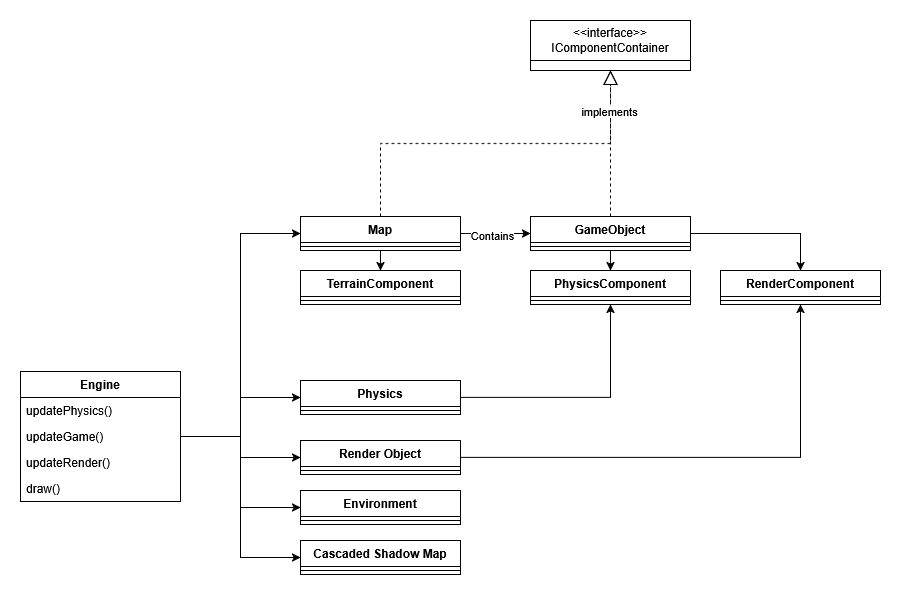

The diagram above was exported from draw.io. Its source (the exported page's mxGraphModel, read from the mxfile embedded in the PNG):
<mxGraphModel dx="1434" dy="1846" grid="1" gridSize="10" guides="1" tooltips="1" connect="1" arrows="1" fold="1" page="1" pageScale="1" pageWidth="850" pageHeight="1100" math="0" shadow="0">
  <root>
    <mxCell id="0" />
    <mxCell id="1" parent="0" />
    <mxCell id="j2ineuvwhPhr8haiIYij-53" style="edgeStyle=elbowEdgeStyle;rounded=0;orthogonalLoop=1;jettySize=auto;html=1;" parent="1" source="j2ineuvwhPhr8haiIYij-1" target="j2ineuvwhPhr8haiIYij-48" edge="1">
      <mxGeometry relative="1" as="geometry" />
    </mxCell>
    <mxCell id="j2ineuvwhPhr8haiIYij-54" style="edgeStyle=elbowEdgeStyle;rounded=0;orthogonalLoop=1;jettySize=auto;html=1;" parent="1" source="j2ineuvwhPhr8haiIYij-1" target="j2ineuvwhPhr8haiIYij-5" edge="1">
      <mxGeometry relative="1" as="geometry" />
    </mxCell>
    <mxCell id="j2ineuvwhPhr8haiIYij-67" style="edgeStyle=elbowEdgeStyle;rounded=0;orthogonalLoop=1;jettySize=auto;html=1;" parent="1" source="j2ineuvwhPhr8haiIYij-1" target="j2ineuvwhPhr8haiIYij-56" edge="1">
      <mxGeometry relative="1" as="geometry" />
    </mxCell>
    <mxCell id="j2ineuvwhPhr8haiIYij-68" style="edgeStyle=elbowEdgeStyle;rounded=0;orthogonalLoop=1;jettySize=auto;html=1;" parent="1" source="j2ineuvwhPhr8haiIYij-1" target="j2ineuvwhPhr8haiIYij-58" edge="1">
      <mxGeometry relative="1" as="geometry" />
    </mxCell>
    <mxCell id="j2ineuvwhPhr8haiIYij-1" value="Engine" style="swimlane;fontStyle=1;align=center;verticalAlign=top;childLayout=stackLayout;horizontal=1;startSize=26;horizontalStack=0;resizeParent=1;resizeParentMax=0;resizeLast=0;collapsible=1;marginBottom=0;whiteSpace=wrap;html=1;" parent="1" vertex="1">
      <mxGeometry x="590" y="261" width="160" height="130" as="geometry" />
    </mxCell>
    <mxCell id="j2ineuvwhPhr8haiIYij-61" value="&lt;div&gt;updatePhysics()&lt;/div&gt;" style="text;strokeColor=none;fillColor=none;align=left;verticalAlign=top;spacingLeft=4;spacingRight=4;overflow=hidden;rotatable=0;points=[[0,0.5],[1,0.5]];portConstraint=eastwest;whiteSpace=wrap;html=1;" parent="j2ineuvwhPhr8haiIYij-1" vertex="1">
      <mxGeometry y="26" width="160" height="26" as="geometry" />
    </mxCell>
    <mxCell id="j2ineuvwhPhr8haiIYij-64" value="updateGame()" style="text;strokeColor=none;fillColor=none;align=left;verticalAlign=top;spacingLeft=4;spacingRight=4;overflow=hidden;rotatable=0;points=[[0,0.5],[1,0.5]];portConstraint=eastwest;whiteSpace=wrap;html=1;" parent="j2ineuvwhPhr8haiIYij-1" vertex="1">
      <mxGeometry y="52" width="160" height="26" as="geometry" />
    </mxCell>
    <mxCell id="j2ineuvwhPhr8haiIYij-65" value="updateRender()" style="text;strokeColor=none;fillColor=none;align=left;verticalAlign=top;spacingLeft=4;spacingRight=4;overflow=hidden;rotatable=0;points=[[0,0.5],[1,0.5]];portConstraint=eastwest;whiteSpace=wrap;html=1;" parent="j2ineuvwhPhr8haiIYij-1" vertex="1">
      <mxGeometry y="78" width="160" height="26" as="geometry" />
    </mxCell>
    <mxCell id="j2ineuvwhPhr8haiIYij-66" value="draw()" style="text;strokeColor=none;fillColor=none;align=left;verticalAlign=top;spacingLeft=4;spacingRight=4;overflow=hidden;rotatable=0;points=[[0,0.5],[1,0.5]];portConstraint=eastwest;whiteSpace=wrap;html=1;" parent="j2ineuvwhPhr8haiIYij-1" vertex="1">
      <mxGeometry y="104" width="160" height="26" as="geometry" />
    </mxCell>
    <mxCell id="j2ineuvwhPhr8haiIYij-41" style="edgeStyle=orthogonalEdgeStyle;rounded=0;orthogonalLoop=1;jettySize=auto;html=1;" parent="1" source="j2ineuvwhPhr8haiIYij-5" target="j2ineuvwhPhr8haiIYij-14" edge="1">
      <mxGeometry relative="1" as="geometry" />
    </mxCell>
    <mxCell id="j2ineuvwhPhr8haiIYij-42" value="Contains" style="edgeLabel;html=1;align=center;verticalAlign=middle;resizable=0;points=[];" parent="j2ineuvwhPhr8haiIYij-41" connectable="0" vertex="1">
      <mxGeometry x="-0.125" y="-1" relative="1" as="geometry">
        <mxPoint as="offset" />
      </mxGeometry>
    </mxCell>
    <mxCell id="j2ineuvwhPhr8haiIYij-43" style="edgeStyle=elbowEdgeStyle;rounded=0;orthogonalLoop=1;jettySize=auto;html=1;elbow=vertical;endArrow=block;endFill=0;endSize=12;dashed=1;" parent="1" source="j2ineuvwhPhr8haiIYij-5" target="j2ineuvwhPhr8haiIYij-30" edge="1">
      <mxGeometry relative="1" as="geometry" />
    </mxCell>
    <mxCell id="j2ineuvwhPhr8haiIYij-44" style="edgeStyle=orthogonalEdgeStyle;rounded=0;orthogonalLoop=1;jettySize=auto;html=1;" parent="1" source="j2ineuvwhPhr8haiIYij-5" target="j2ineuvwhPhr8haiIYij-18" edge="1">
      <mxGeometry relative="1" as="geometry" />
    </mxCell>
    <mxCell id="j2ineuvwhPhr8haiIYij-5" value="Map" style="swimlane;fontStyle=1;align=center;verticalAlign=top;childLayout=stackLayout;horizontal=1;startSize=26;horizontalStack=0;resizeParent=1;resizeParentMax=0;resizeLast=0;collapsible=1;marginBottom=0;whiteSpace=wrap;html=1;" parent="1" vertex="1">
      <mxGeometry x="870" y="106" width="160" height="34" as="geometry" />
    </mxCell>
    <mxCell id="j2ineuvwhPhr8haiIYij-7" value="" style="line;strokeWidth=1;fillColor=none;align=left;verticalAlign=middle;spacingTop=-1;spacingLeft=3;spacingRight=3;rotatable=0;labelPosition=right;points=[];portConstraint=eastwest;strokeColor=inherit;" parent="j2ineuvwhPhr8haiIYij-5" vertex="1">
      <mxGeometry y="26" width="160" height="8" as="geometry" />
    </mxCell>
    <mxCell id="j2ineuvwhPhr8haiIYij-45" style="edgeStyle=orthogonalEdgeStyle;rounded=0;orthogonalLoop=1;jettySize=auto;html=1;" parent="1" source="j2ineuvwhPhr8haiIYij-10" target="j2ineuvwhPhr8haiIYij-26" edge="1">
      <mxGeometry relative="1" as="geometry" />
    </mxCell>
    <mxCell id="j2ineuvwhPhr8haiIYij-10" value="Render Object" style="swimlane;fontStyle=1;align=center;verticalAlign=top;childLayout=stackLayout;horizontal=1;startSize=26;horizontalStack=0;resizeParent=1;resizeParentMax=0;resizeLast=0;collapsible=1;marginBottom=0;whiteSpace=wrap;html=1;" parent="1" vertex="1">
      <mxGeometry x="870" y="330" width="160" height="34" as="geometry" />
    </mxCell>
    <mxCell id="j2ineuvwhPhr8haiIYij-12" value="" style="line;strokeWidth=1;fillColor=none;align=left;verticalAlign=middle;spacingTop=-1;spacingLeft=3;spacingRight=3;rotatable=0;labelPosition=right;points=[];portConstraint=eastwest;strokeColor=inherit;" parent="j2ineuvwhPhr8haiIYij-10" vertex="1">
      <mxGeometry y="26" width="160" height="8" as="geometry" />
    </mxCell>
    <mxCell id="j2ineuvwhPhr8haiIYij-35" style="edgeStyle=orthogonalEdgeStyle;rounded=0;orthogonalLoop=1;jettySize=auto;html=1;dashed=1;endArrow=block;endFill=0;endSize=12;" parent="1" source="j2ineuvwhPhr8haiIYij-14" target="j2ineuvwhPhr8haiIYij-30" edge="1">
      <mxGeometry relative="1" as="geometry" />
    </mxCell>
    <mxCell id="j2ineuvwhPhr8haiIYij-36" value="implements" style="edgeLabel;html=1;align=center;verticalAlign=middle;resizable=0;points=[];" parent="j2ineuvwhPhr8haiIYij-35" connectable="0" vertex="1">
      <mxGeometry x="-0.0342" y="2" relative="1" as="geometry">
        <mxPoint y="-35" as="offset" />
      </mxGeometry>
    </mxCell>
    <mxCell id="j2ineuvwhPhr8haiIYij-38" style="edgeStyle=orthogonalEdgeStyle;rounded=0;orthogonalLoop=1;jettySize=auto;html=1;" parent="1" source="j2ineuvwhPhr8haiIYij-14" target="j2ineuvwhPhr8haiIYij-22" edge="1">
      <mxGeometry relative="1" as="geometry" />
    </mxCell>
    <mxCell id="j2ineuvwhPhr8haiIYij-39" style="edgeStyle=orthogonalEdgeStyle;rounded=0;orthogonalLoop=1;jettySize=auto;html=1;" parent="1" source="j2ineuvwhPhr8haiIYij-14" target="j2ineuvwhPhr8haiIYij-26" edge="1">
      <mxGeometry relative="1" as="geometry" />
    </mxCell>
    <mxCell id="j2ineuvwhPhr8haiIYij-14" value="GameObject" style="swimlane;fontStyle=1;align=center;verticalAlign=top;childLayout=stackLayout;horizontal=1;startSize=26;horizontalStack=0;resizeParent=1;resizeParentMax=0;resizeLast=0;collapsible=1;marginBottom=0;whiteSpace=wrap;html=1;" parent="1" vertex="1">
      <mxGeometry x="1100" y="106" width="160" height="34" as="geometry" />
    </mxCell>
    <mxCell id="j2ineuvwhPhr8haiIYij-16" value="" style="line;strokeWidth=1;fillColor=none;align=left;verticalAlign=middle;spacingTop=-1;spacingLeft=3;spacingRight=3;rotatable=0;labelPosition=right;points=[];portConstraint=eastwest;strokeColor=inherit;" parent="j2ineuvwhPhr8haiIYij-14" vertex="1">
      <mxGeometry y="26" width="160" height="8" as="geometry" />
    </mxCell>
    <mxCell id="j2ineuvwhPhr8haiIYij-18" value="TerrainComponent" style="swimlane;fontStyle=1;align=center;verticalAlign=top;childLayout=stackLayout;horizontal=1;startSize=26;horizontalStack=0;resizeParent=1;resizeParentMax=0;resizeLast=0;collapsible=1;marginBottom=0;whiteSpace=wrap;html=1;" parent="1" vertex="1">
      <mxGeometry x="870" y="160" width="160" height="34" as="geometry" />
    </mxCell>
    <mxCell id="j2ineuvwhPhr8haiIYij-20" value="" style="line;strokeWidth=1;fillColor=none;align=left;verticalAlign=middle;spacingTop=-1;spacingLeft=3;spacingRight=3;rotatable=0;labelPosition=right;points=[];portConstraint=eastwest;strokeColor=inherit;" parent="j2ineuvwhPhr8haiIYij-18" vertex="1">
      <mxGeometry y="26" width="160" height="8" as="geometry" />
    </mxCell>
    <mxCell id="j2ineuvwhPhr8haiIYij-22" value="PhysicsComponent" style="swimlane;fontStyle=1;align=center;verticalAlign=top;childLayout=stackLayout;horizontal=1;startSize=26;horizontalStack=0;resizeParent=1;resizeParentMax=0;resizeLast=0;collapsible=1;marginBottom=0;whiteSpace=wrap;html=1;" parent="1" vertex="1">
      <mxGeometry x="1100" y="160" width="160" height="34" as="geometry" />
    </mxCell>
    <mxCell id="j2ineuvwhPhr8haiIYij-24" value="" style="line;strokeWidth=1;fillColor=none;align=left;verticalAlign=middle;spacingTop=-1;spacingLeft=3;spacingRight=3;rotatable=0;labelPosition=right;points=[];portConstraint=eastwest;strokeColor=inherit;" parent="j2ineuvwhPhr8haiIYij-22" vertex="1">
      <mxGeometry y="26" width="160" height="8" as="geometry" />
    </mxCell>
    <mxCell id="j2ineuvwhPhr8haiIYij-26" value="RenderComponent" style="swimlane;fontStyle=1;align=center;verticalAlign=top;childLayout=stackLayout;horizontal=1;startSize=26;horizontalStack=0;resizeParent=1;resizeParentMax=0;resizeLast=0;collapsible=1;marginBottom=0;whiteSpace=wrap;html=1;" parent="1" vertex="1">
      <mxGeometry x="1290" y="160" width="160" height="34" as="geometry" />
    </mxCell>
    <mxCell id="j2ineuvwhPhr8haiIYij-28" value="" style="line;strokeWidth=1;fillColor=none;align=left;verticalAlign=middle;spacingTop=-1;spacingLeft=3;spacingRight=3;rotatable=0;labelPosition=right;points=[];portConstraint=eastwest;strokeColor=inherit;" parent="j2ineuvwhPhr8haiIYij-26" vertex="1">
      <mxGeometry y="26" width="160" height="8" as="geometry" />
    </mxCell>
    <mxCell id="j2ineuvwhPhr8haiIYij-30" value="&amp;lt;&amp;lt;interface&amp;gt;&amp;gt;&lt;div&gt;IComponentContainer&lt;/div&gt;" style="swimlane;fontStyle=0;childLayout=stackLayout;horizontal=1;startSize=40;fillColor=none;horizontalStack=0;resizeParent=1;resizeParentMax=0;resizeLast=0;collapsible=1;marginBottom=0;whiteSpace=wrap;html=1;" parent="1" vertex="1">
      <mxGeometry x="1100" y="-90" width="160" height="50" as="geometry" />
    </mxCell>
    <mxCell id="j2ineuvwhPhr8haiIYij-47" style="edgeStyle=elbowEdgeStyle;rounded=0;orthogonalLoop=1;jettySize=auto;html=1;" parent="1" source="j2ineuvwhPhr8haiIYij-1" target="j2ineuvwhPhr8haiIYij-10" edge="1">
      <mxGeometry relative="1" as="geometry" />
    </mxCell>
    <mxCell id="j2ineuvwhPhr8haiIYij-50" style="edgeStyle=orthogonalEdgeStyle;rounded=0;orthogonalLoop=1;jettySize=auto;html=1;" parent="1" source="j2ineuvwhPhr8haiIYij-48" target="j2ineuvwhPhr8haiIYij-22" edge="1">
      <mxGeometry relative="1" as="geometry" />
    </mxCell>
    <mxCell id="j2ineuvwhPhr8haiIYij-48" value="Physics" style="swimlane;fontStyle=1;align=center;verticalAlign=top;childLayout=stackLayout;horizontal=1;startSize=26;horizontalStack=0;resizeParent=1;resizeParentMax=0;resizeLast=0;collapsible=1;marginBottom=0;whiteSpace=wrap;html=1;" parent="1" vertex="1">
      <mxGeometry x="870" y="270" width="160" height="34" as="geometry" />
    </mxCell>
    <mxCell id="j2ineuvwhPhr8haiIYij-49" value="" style="line;strokeWidth=1;fillColor=none;align=left;verticalAlign=middle;spacingTop=-1;spacingLeft=3;spacingRight=3;rotatable=0;labelPosition=right;points=[];portConstraint=eastwest;strokeColor=inherit;" parent="j2ineuvwhPhr8haiIYij-48" vertex="1">
      <mxGeometry y="26" width="160" height="8" as="geometry" />
    </mxCell>
    <mxCell id="j2ineuvwhPhr8haiIYij-56" value="Environment" style="swimlane;fontStyle=1;align=center;verticalAlign=top;childLayout=stackLayout;horizontal=1;startSize=26;horizontalStack=0;resizeParent=1;resizeParentMax=0;resizeLast=0;collapsible=1;marginBottom=0;whiteSpace=wrap;html=1;" parent="1" vertex="1">
      <mxGeometry x="870" y="380" width="160" height="34" as="geometry" />
    </mxCell>
    <mxCell id="j2ineuvwhPhr8haiIYij-57" value="" style="line;strokeWidth=1;fillColor=none;align=left;verticalAlign=middle;spacingTop=-1;spacingLeft=3;spacingRight=3;rotatable=0;labelPosition=right;points=[];portConstraint=eastwest;strokeColor=inherit;" parent="j2ineuvwhPhr8haiIYij-56" vertex="1">
      <mxGeometry y="26" width="160" height="8" as="geometry" />
    </mxCell>
    <mxCell id="j2ineuvwhPhr8haiIYij-58" value="Cascaded Shadow Map" style="swimlane;fontStyle=1;align=center;verticalAlign=top;childLayout=stackLayout;horizontal=1;startSize=26;horizontalStack=0;resizeParent=1;resizeParentMax=0;resizeLast=0;collapsible=1;marginBottom=0;whiteSpace=wrap;html=1;" parent="1" vertex="1">
      <mxGeometry x="870" y="430" width="160" height="34" as="geometry" />
    </mxCell>
    <mxCell id="j2ineuvwhPhr8haiIYij-59" value="" style="line;strokeWidth=1;fillColor=none;align=left;verticalAlign=middle;spacingTop=-1;spacingLeft=3;spacingRight=3;rotatable=0;labelPosition=right;points=[];portConstraint=eastwest;strokeColor=inherit;" parent="j2ineuvwhPhr8haiIYij-58" vertex="1">
      <mxGeometry y="26" width="160" height="8" as="geometry" />
    </mxCell>
  </root>
</mxGraphModel>